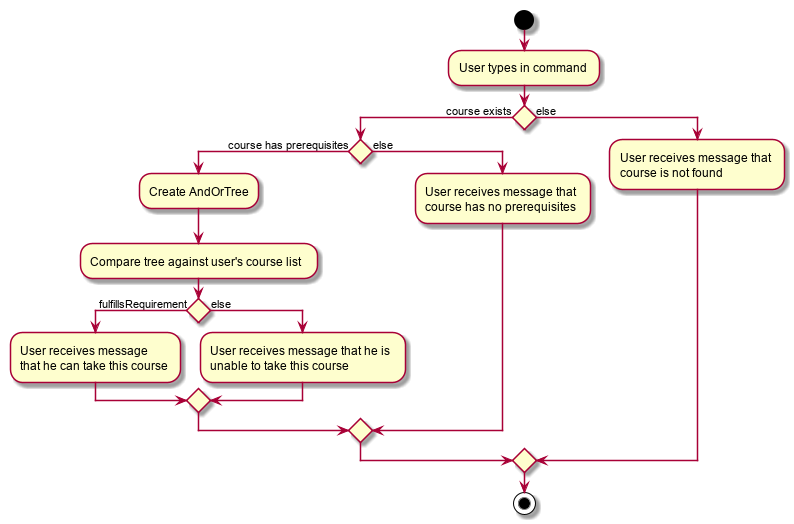

The diagram above was rendered by PlantUML. Its source (embedded in the PNG):
@startuml

start
:User types in command;
if () then (course exists)
    if () then (course has prerequisites)
        :Create AndOrTree;
        :Compare tree against user's course list;
        if () then (fulfillsRequirement)
            :User receives message\nthat he can take this course;
        else (else)
            :User receives message that he is\nunable to take this course;
        endif
    else (else)
        :User receives message that\ncourse has no prerequisites;
    endif
else (else)
    :User receives message that\ncourse is not found;
endif
stop

@enduml